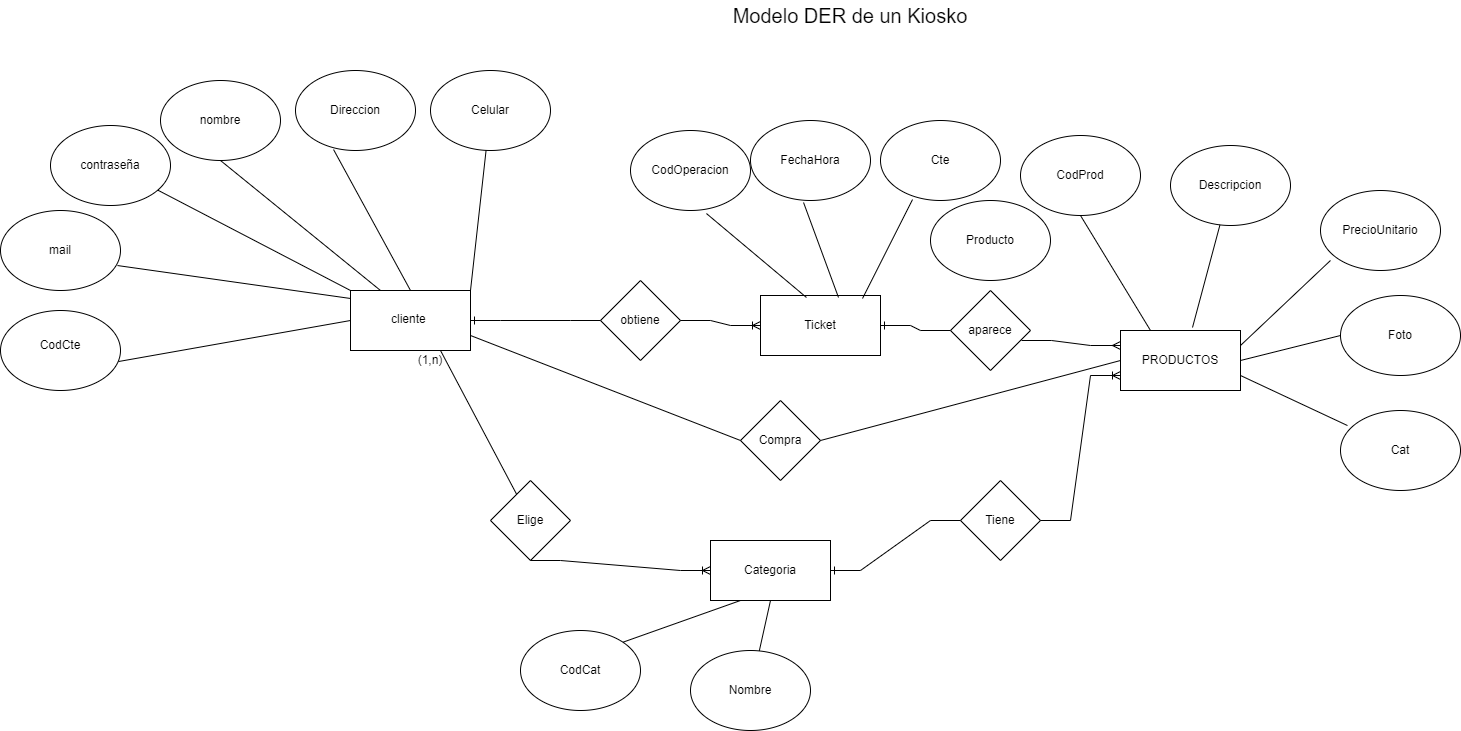

The diagram above was exported from draw.io. Its source (the exported page's mxGraphModel, read from the mxfile embedded in the PNG):
<mxGraphModel dx="880" dy="1568" grid="1" gridSize="10" guides="1" tooltips="1" connect="1" arrows="1" fold="1" page="1" pageScale="1" pageWidth="850" pageHeight="1100" math="0" shadow="0">
  <root>
    <mxCell id="0" />
    <mxCell id="1" parent="0" />
    <mxCell id="9ZGA1Cy-Pp3SCzkGTOnd-1" value="" style="rounded=0;whiteSpace=wrap;html=1;" vertex="1" parent="1">
      <mxGeometry x="360" y="220" width="120" height="60" as="geometry" />
    </mxCell>
    <mxCell id="9ZGA1Cy-Pp3SCzkGTOnd-2" value="Celular" style="ellipse;whiteSpace=wrap;html=1;" vertex="1" parent="1">
      <mxGeometry x="440" width="120" height="80" as="geometry" />
    </mxCell>
    <mxCell id="9ZGA1Cy-Pp3SCzkGTOnd-6" value="cliente" style="text;strokeColor=none;fillColor=none;spacingLeft=4;spacingRight=4;overflow=hidden;rotatable=0;points=[[0,0.5],[1,0.5]];portConstraint=eastwest;fontSize=12;whiteSpace=wrap;html=1;" vertex="1" parent="1">
      <mxGeometry x="395" y="235" width="60" height="30" as="geometry" />
    </mxCell>
    <mxCell id="9ZGA1Cy-Pp3SCzkGTOnd-9" value="" style="endArrow=none;html=1;rounded=0;exitX=1;exitY=0;exitDx=0;exitDy=0;" edge="1" parent="1" source="9ZGA1Cy-Pp3SCzkGTOnd-1" target="9ZGA1Cy-Pp3SCzkGTOnd-2">
      <mxGeometry relative="1" as="geometry">
        <mxPoint x="340" y="250" as="sourcePoint" />
        <mxPoint x="500" y="250" as="targetPoint" />
      </mxGeometry>
    </mxCell>
    <mxCell id="9ZGA1Cy-Pp3SCzkGTOnd-10" value="Direccion" style="ellipse;whiteSpace=wrap;html=1;" vertex="1" parent="1">
      <mxGeometry x="305" width="120" height="80" as="geometry" />
    </mxCell>
    <mxCell id="9ZGA1Cy-Pp3SCzkGTOnd-11" value="nombre" style="ellipse;whiteSpace=wrap;html=1;" vertex="1" parent="1">
      <mxGeometry x="170" y="10" width="120" height="80" as="geometry" />
    </mxCell>
    <mxCell id="9ZGA1Cy-Pp3SCzkGTOnd-14" value="contraseña" style="ellipse;whiteSpace=wrap;html=1;" vertex="1" parent="1">
      <mxGeometry x="60" y="55" width="120" height="80" as="geometry" />
    </mxCell>
    <mxCell id="9ZGA1Cy-Pp3SCzkGTOnd-16" value="mail" style="ellipse;whiteSpace=wrap;html=1;" vertex="1" parent="1">
      <mxGeometry x="10" y="140" width="120" height="80" as="geometry" />
    </mxCell>
    <mxCell id="9ZGA1Cy-Pp3SCzkGTOnd-18" value="" style="ellipse;whiteSpace=wrap;html=1;" vertex="1" parent="1">
      <mxGeometry x="10" y="240" width="120" height="80" as="geometry" />
    </mxCell>
    <mxCell id="9ZGA1Cy-Pp3SCzkGTOnd-19" value="CodCte" style="text;html=1;align=center;verticalAlign=middle;whiteSpace=wrap;rounded=0;" vertex="1" parent="1">
      <mxGeometry x="40" y="260" width="60" height="30" as="geometry" />
    </mxCell>
    <mxCell id="9ZGA1Cy-Pp3SCzkGTOnd-21" value="" style="endArrow=none;html=1;rounded=0;entryX=0.983;entryY=0.638;entryDx=0;entryDy=0;entryPerimeter=0;exitX=0;exitY=0.5;exitDx=0;exitDy=0;" edge="1" parent="1" source="9ZGA1Cy-Pp3SCzkGTOnd-1" target="9ZGA1Cy-Pp3SCzkGTOnd-18">
      <mxGeometry relative="1" as="geometry">
        <mxPoint x="340" y="250" as="sourcePoint" />
        <mxPoint x="350" y="350" as="targetPoint" />
      </mxGeometry>
    </mxCell>
    <mxCell id="9ZGA1Cy-Pp3SCzkGTOnd-23" value="" style="endArrow=none;html=1;rounded=0;entryX=0;entryY=0.133;entryDx=0;entryDy=0;entryPerimeter=0;exitX=0.975;exitY=0.688;exitDx=0;exitDy=0;exitPerimeter=0;" edge="1" parent="1" source="9ZGA1Cy-Pp3SCzkGTOnd-16" target="9ZGA1Cy-Pp3SCzkGTOnd-1">
      <mxGeometry relative="1" as="geometry">
        <mxPoint x="340" y="250" as="sourcePoint" />
        <mxPoint x="500" y="250" as="targetPoint" />
      </mxGeometry>
    </mxCell>
    <mxCell id="9ZGA1Cy-Pp3SCzkGTOnd-24" value="" style="endArrow=none;html=1;rounded=0;entryX=0.317;entryY=0.988;entryDx=0;entryDy=0;entryPerimeter=0;exitX=0.5;exitY=0;exitDx=0;exitDy=0;" edge="1" parent="1" source="9ZGA1Cy-Pp3SCzkGTOnd-1" target="9ZGA1Cy-Pp3SCzkGTOnd-10">
      <mxGeometry relative="1" as="geometry">
        <mxPoint x="340" y="250" as="sourcePoint" />
        <mxPoint x="500" y="250" as="targetPoint" />
      </mxGeometry>
    </mxCell>
    <mxCell id="9ZGA1Cy-Pp3SCzkGTOnd-25" value="" style="endArrow=none;html=1;rounded=0;exitX=0.25;exitY=0;exitDx=0;exitDy=0;entryX=0.5;entryY=1;entryDx=0;entryDy=0;" edge="1" parent="1" source="9ZGA1Cy-Pp3SCzkGTOnd-1" target="9ZGA1Cy-Pp3SCzkGTOnd-11">
      <mxGeometry relative="1" as="geometry">
        <mxPoint x="340" y="250" as="sourcePoint" />
        <mxPoint x="230" y="380" as="targetPoint" />
      </mxGeometry>
    </mxCell>
    <mxCell id="9ZGA1Cy-Pp3SCzkGTOnd-26" value="" style="endArrow=none;html=1;rounded=0;entryX=0;entryY=0;entryDx=0;entryDy=0;" edge="1" parent="1" source="9ZGA1Cy-Pp3SCzkGTOnd-14" target="9ZGA1Cy-Pp3SCzkGTOnd-1">
      <mxGeometry relative="1" as="geometry">
        <mxPoint x="340" y="250" as="sourcePoint" />
        <mxPoint x="500" y="250" as="targetPoint" />
      </mxGeometry>
    </mxCell>
    <mxCell id="9ZGA1Cy-Pp3SCzkGTOnd-27" value="Ticket" style="rounded=0;whiteSpace=wrap;html=1;" vertex="1" parent="1">
      <mxGeometry x="770" y="225" width="120" height="60" as="geometry" />
    </mxCell>
    <mxCell id="9ZGA1Cy-Pp3SCzkGTOnd-28" value="CodOperacion" style="ellipse;whiteSpace=wrap;html=1;" vertex="1" parent="1">
      <mxGeometry x="640" y="60" width="120" height="80" as="geometry" />
    </mxCell>
    <mxCell id="9ZGA1Cy-Pp3SCzkGTOnd-29" value="PRODUCTOS" style="rounded=0;whiteSpace=wrap;html=1;" vertex="1" parent="1">
      <mxGeometry x="1130" y="260" width="120" height="60" as="geometry" />
    </mxCell>
    <mxCell id="9ZGA1Cy-Pp3SCzkGTOnd-30" value="CodProd" style="ellipse;whiteSpace=wrap;html=1;" vertex="1" parent="1">
      <mxGeometry x="1030" y="65" width="120" height="80" as="geometry" />
    </mxCell>
    <mxCell id="9ZGA1Cy-Pp3SCzkGTOnd-31" value="Descripcion" style="ellipse;whiteSpace=wrap;html=1;" vertex="1" parent="1">
      <mxGeometry x="1180" y="75" width="120" height="80" as="geometry" />
    </mxCell>
    <mxCell id="9ZGA1Cy-Pp3SCzkGTOnd-32" value="PrecioUnitario" style="ellipse;whiteSpace=wrap;html=1;" vertex="1" parent="1">
      <mxGeometry x="1330" y="120" width="120" height="80" as="geometry" />
    </mxCell>
    <mxCell id="9ZGA1Cy-Pp3SCzkGTOnd-33" value="Foto" style="ellipse;whiteSpace=wrap;html=1;" vertex="1" parent="1">
      <mxGeometry x="1350" y="225" width="120" height="80" as="geometry" />
    </mxCell>
    <mxCell id="9ZGA1Cy-Pp3SCzkGTOnd-34" value="Compra" style="rhombus;whiteSpace=wrap;html=1;" vertex="1" parent="1">
      <mxGeometry x="750" y="330" width="80" height="80" as="geometry" />
    </mxCell>
    <mxCell id="9ZGA1Cy-Pp3SCzkGTOnd-35" value="Cat" style="ellipse;whiteSpace=wrap;html=1;" vertex="1" parent="1">
      <mxGeometry x="1350" y="340" width="120" height="80" as="geometry" />
    </mxCell>
    <mxCell id="9ZGA1Cy-Pp3SCzkGTOnd-39" value="Elige" style="rhombus;whiteSpace=wrap;html=1;" vertex="1" parent="1">
      <mxGeometry x="500" y="410" width="80" height="80" as="geometry" />
    </mxCell>
    <mxCell id="9ZGA1Cy-Pp3SCzkGTOnd-40" value="Tiene" style="rhombus;whiteSpace=wrap;html=1;" vertex="1" parent="1">
      <mxGeometry x="970" y="410" width="80" height="80" as="geometry" />
    </mxCell>
    <mxCell id="9ZGA1Cy-Pp3SCzkGTOnd-41" value="Categoria" style="rounded=0;whiteSpace=wrap;html=1;" vertex="1" parent="1">
      <mxGeometry x="720" y="470" width="120" height="60" as="geometry" />
    </mxCell>
    <mxCell id="9ZGA1Cy-Pp3SCzkGTOnd-42" value="CodCat" style="ellipse;whiteSpace=wrap;html=1;" vertex="1" parent="1">
      <mxGeometry x="530" y="560" width="120" height="80" as="geometry" />
    </mxCell>
    <mxCell id="9ZGA1Cy-Pp3SCzkGTOnd-43" value="Nombre" style="ellipse;whiteSpace=wrap;html=1;" vertex="1" parent="1">
      <mxGeometry x="700" y="580" width="120" height="80" as="geometry" />
    </mxCell>
    <mxCell id="9ZGA1Cy-Pp3SCzkGTOnd-45" value="" style="edgeStyle=entityRelationEdgeStyle;fontSize=12;html=1;endArrow=ERoneToMany;rounded=0;exitX=0.5;exitY=1;exitDx=0;exitDy=0;entryX=0;entryY=0.5;entryDx=0;entryDy=0;" edge="1" parent="1" source="9ZGA1Cy-Pp3SCzkGTOnd-39" target="9ZGA1Cy-Pp3SCzkGTOnd-41">
      <mxGeometry width="100" height="100" relative="1" as="geometry">
        <mxPoint x="750" y="530" as="sourcePoint" />
        <mxPoint x="850" y="430" as="targetPoint" />
      </mxGeometry>
    </mxCell>
    <mxCell id="9ZGA1Cy-Pp3SCzkGTOnd-47" value="" style="endArrow=none;html=1;rounded=0;entryX=0.75;entryY=1;entryDx=0;entryDy=0;" edge="1" parent="1" source="9ZGA1Cy-Pp3SCzkGTOnd-39" target="9ZGA1Cy-Pp3SCzkGTOnd-1">
      <mxGeometry relative="1" as="geometry">
        <mxPoint x="720" y="480" as="sourcePoint" />
        <mxPoint x="880" y="480" as="targetPoint" />
      </mxGeometry>
    </mxCell>
    <mxCell id="9ZGA1Cy-Pp3SCzkGTOnd-49" value="" style="edgeStyle=entityRelationEdgeStyle;fontSize=12;html=1;endArrow=ERone;endFill=1;rounded=0;entryX=1;entryY=0.5;entryDx=0;entryDy=0;" edge="1" parent="1" source="9ZGA1Cy-Pp3SCzkGTOnd-40" target="9ZGA1Cy-Pp3SCzkGTOnd-41">
      <mxGeometry width="100" height="100" relative="1" as="geometry">
        <mxPoint x="750" y="530" as="sourcePoint" />
        <mxPoint x="850" y="430" as="targetPoint" />
      </mxGeometry>
    </mxCell>
    <mxCell id="9ZGA1Cy-Pp3SCzkGTOnd-50" value="" style="edgeStyle=entityRelationEdgeStyle;fontSize=12;html=1;endArrow=ERoneToMany;rounded=0;entryX=0;entryY=0.75;entryDx=0;entryDy=0;exitX=1;exitY=0.5;exitDx=0;exitDy=0;" edge="1" parent="1" source="9ZGA1Cy-Pp3SCzkGTOnd-40" target="9ZGA1Cy-Pp3SCzkGTOnd-29">
      <mxGeometry width="100" height="100" relative="1" as="geometry">
        <mxPoint x="1061" y="470" as="sourcePoint" />
        <mxPoint x="1150" y="336.02" as="targetPoint" />
        <Array as="points">
          <mxPoint x="1120" y="320" />
        </Array>
      </mxGeometry>
    </mxCell>
    <mxCell id="9ZGA1Cy-Pp3SCzkGTOnd-51" value="(1,n)" style="text;html=1;align=center;verticalAlign=middle;whiteSpace=wrap;rounded=0;" vertex="1" parent="1">
      <mxGeometry x="410" y="275" width="60" height="30" as="geometry" />
    </mxCell>
    <mxCell id="9ZGA1Cy-Pp3SCzkGTOnd-52" value="" style="endArrow=none;html=1;rounded=0;entryX=0.25;entryY=1;entryDx=0;entryDy=0;exitX=1;exitY=0;exitDx=0;exitDy=0;" edge="1" parent="1" source="9ZGA1Cy-Pp3SCzkGTOnd-42" target="9ZGA1Cy-Pp3SCzkGTOnd-41">
      <mxGeometry relative="1" as="geometry">
        <mxPoint x="720" y="480" as="sourcePoint" />
        <mxPoint x="880" y="480" as="targetPoint" />
      </mxGeometry>
    </mxCell>
    <mxCell id="9ZGA1Cy-Pp3SCzkGTOnd-53" value="" style="endArrow=none;html=1;rounded=0;entryX=0.5;entryY=1;entryDx=0;entryDy=0;" edge="1" parent="1" source="9ZGA1Cy-Pp3SCzkGTOnd-43" target="9ZGA1Cy-Pp3SCzkGTOnd-41">
      <mxGeometry relative="1" as="geometry">
        <mxPoint x="720" y="480" as="sourcePoint" />
        <mxPoint x="880" y="480" as="targetPoint" />
      </mxGeometry>
    </mxCell>
    <mxCell id="9ZGA1Cy-Pp3SCzkGTOnd-54" value="" style="endArrow=none;html=1;rounded=0;entryX=0.633;entryY=1.038;entryDx=0;entryDy=0;entryPerimeter=0;exitX=0.383;exitY=0.033;exitDx=0;exitDy=0;exitPerimeter=0;" edge="1" parent="1" source="9ZGA1Cy-Pp3SCzkGTOnd-27" target="9ZGA1Cy-Pp3SCzkGTOnd-28">
      <mxGeometry relative="1" as="geometry">
        <mxPoint x="720" y="180" as="sourcePoint" />
        <mxPoint x="880" y="180" as="targetPoint" />
      </mxGeometry>
    </mxCell>
    <mxCell id="9ZGA1Cy-Pp3SCzkGTOnd-55" value="" style="endArrow=none;html=1;rounded=0;entryX=0.5;entryY=1;entryDx=0;entryDy=0;exitX=0.25;exitY=0;exitDx=0;exitDy=0;" edge="1" parent="1" source="9ZGA1Cy-Pp3SCzkGTOnd-29" target="9ZGA1Cy-Pp3SCzkGTOnd-30">
      <mxGeometry relative="1" as="geometry">
        <mxPoint x="720" y="180" as="sourcePoint" />
        <mxPoint x="880" y="180" as="targetPoint" />
      </mxGeometry>
    </mxCell>
    <mxCell id="9ZGA1Cy-Pp3SCzkGTOnd-56" value="" style="endArrow=none;html=1;rounded=0;exitX=0.6;exitY=-0.05;exitDx=0;exitDy=0;exitPerimeter=0;" edge="1" parent="1" source="9ZGA1Cy-Pp3SCzkGTOnd-29" target="9ZGA1Cy-Pp3SCzkGTOnd-31">
      <mxGeometry relative="1" as="geometry">
        <mxPoint x="1180" y="280" as="sourcePoint" />
        <mxPoint x="1340" y="280" as="targetPoint" />
      </mxGeometry>
    </mxCell>
    <mxCell id="9ZGA1Cy-Pp3SCzkGTOnd-57" value="" style="endArrow=none;html=1;rounded=0;entryX=0.083;entryY=0.875;entryDx=0;entryDy=0;entryPerimeter=0;exitX=1;exitY=0.25;exitDx=0;exitDy=0;" edge="1" parent="1" source="9ZGA1Cy-Pp3SCzkGTOnd-29" target="9ZGA1Cy-Pp3SCzkGTOnd-32">
      <mxGeometry relative="1" as="geometry">
        <mxPoint x="1180" y="280" as="sourcePoint" />
        <mxPoint x="1340" y="280" as="targetPoint" />
      </mxGeometry>
    </mxCell>
    <mxCell id="9ZGA1Cy-Pp3SCzkGTOnd-58" value="" style="endArrow=none;html=1;rounded=0;entryX=0.058;entryY=0.188;entryDx=0;entryDy=0;entryPerimeter=0;exitX=1;exitY=0.75;exitDx=0;exitDy=0;" edge="1" parent="1" source="9ZGA1Cy-Pp3SCzkGTOnd-29" target="9ZGA1Cy-Pp3SCzkGTOnd-35">
      <mxGeometry relative="1" as="geometry">
        <mxPoint x="1180" y="280" as="sourcePoint" />
        <mxPoint x="1340" y="280" as="targetPoint" />
      </mxGeometry>
    </mxCell>
    <mxCell id="9ZGA1Cy-Pp3SCzkGTOnd-59" value="" style="endArrow=none;html=1;rounded=0;entryX=0;entryY=0.5;entryDx=0;entryDy=0;exitX=1;exitY=0.5;exitDx=0;exitDy=0;" edge="1" parent="1" source="9ZGA1Cy-Pp3SCzkGTOnd-29" target="9ZGA1Cy-Pp3SCzkGTOnd-33">
      <mxGeometry relative="1" as="geometry">
        <mxPoint x="1180" y="280" as="sourcePoint" />
        <mxPoint x="1340" y="280" as="targetPoint" />
      </mxGeometry>
    </mxCell>
    <mxCell id="9ZGA1Cy-Pp3SCzkGTOnd-61" value="aparece" style="rhombus;whiteSpace=wrap;html=1;" vertex="1" parent="1">
      <mxGeometry x="960" y="220" width="80" height="80" as="geometry" />
    </mxCell>
    <mxCell id="9ZGA1Cy-Pp3SCzkGTOnd-62" value="obtiene" style="rhombus;whiteSpace=wrap;html=1;" vertex="1" parent="1">
      <mxGeometry x="610" y="210" width="80" height="80" as="geometry" />
    </mxCell>
    <mxCell id="9ZGA1Cy-Pp3SCzkGTOnd-63" value="FechaHora" style="ellipse;whiteSpace=wrap;html=1;" vertex="1" parent="1">
      <mxGeometry x="760" y="50" width="120" height="80" as="geometry" />
    </mxCell>
    <mxCell id="9ZGA1Cy-Pp3SCzkGTOnd-66" value="" style="edgeStyle=entityRelationEdgeStyle;fontSize=12;html=1;endArrow=ERmany;rounded=0;exitX=0.888;exitY=0.625;exitDx=0;exitDy=0;exitPerimeter=0;entryX=0;entryY=0.25;entryDx=0;entryDy=0;" edge="1" parent="1" source="9ZGA1Cy-Pp3SCzkGTOnd-61" target="9ZGA1Cy-Pp3SCzkGTOnd-29">
      <mxGeometry width="100" height="100" relative="1" as="geometry">
        <mxPoint x="920" y="290" as="sourcePoint" />
        <mxPoint x="1020" y="190" as="targetPoint" />
      </mxGeometry>
    </mxCell>
    <mxCell id="9ZGA1Cy-Pp3SCzkGTOnd-69" value="" style="endArrow=none;html=1;rounded=0;entryX=0.65;entryY=0.033;entryDx=0;entryDy=0;entryPerimeter=0;exitX=0.442;exitY=1.025;exitDx=0;exitDy=0;exitPerimeter=0;" edge="1" parent="1" source="9ZGA1Cy-Pp3SCzkGTOnd-63" target="9ZGA1Cy-Pp3SCzkGTOnd-27">
      <mxGeometry relative="1" as="geometry">
        <mxPoint x="470" y="240" as="sourcePoint" />
        <mxPoint x="630" y="240" as="targetPoint" />
      </mxGeometry>
    </mxCell>
    <mxCell id="9ZGA1Cy-Pp3SCzkGTOnd-70" value="" style="endArrow=none;html=1;rounded=0;entryX=1;entryY=0.75;entryDx=0;entryDy=0;exitX=0;exitY=0.5;exitDx=0;exitDy=0;" edge="1" parent="1" source="9ZGA1Cy-Pp3SCzkGTOnd-34" target="9ZGA1Cy-Pp3SCzkGTOnd-1">
      <mxGeometry relative="1" as="geometry">
        <mxPoint x="690" y="440" as="sourcePoint" />
        <mxPoint x="850" y="440" as="targetPoint" />
      </mxGeometry>
    </mxCell>
    <mxCell id="9ZGA1Cy-Pp3SCzkGTOnd-71" value="" style="endArrow=none;html=1;rounded=0;entryX=1;entryY=0.5;entryDx=0;entryDy=0;exitX=0;exitY=0.5;exitDx=0;exitDy=0;" edge="1" parent="1" source="9ZGA1Cy-Pp3SCzkGTOnd-29" target="9ZGA1Cy-Pp3SCzkGTOnd-34">
      <mxGeometry relative="1" as="geometry">
        <mxPoint x="690" y="440" as="sourcePoint" />
        <mxPoint x="850" y="440" as="targetPoint" />
      </mxGeometry>
    </mxCell>
    <mxCell id="9ZGA1Cy-Pp3SCzkGTOnd-73" value="&lt;font style=&quot;font-size: 20px;&quot;&gt;Modelo DER de un Kiosko&lt;/font&gt;" style="text;html=1;align=center;verticalAlign=middle;whiteSpace=wrap;rounded=0;" vertex="1" parent="1">
      <mxGeometry x="660" y="-70" width="400" height="30" as="geometry" />
    </mxCell>
    <mxCell id="9ZGA1Cy-Pp3SCzkGTOnd-75" value="" style="edgeStyle=entityRelationEdgeStyle;fontSize=12;html=1;endArrow=ERoneToMany;rounded=0;exitX=1;exitY=0.5;exitDx=0;exitDy=0;entryX=0;entryY=0.5;entryDx=0;entryDy=0;" edge="1" parent="1" source="9ZGA1Cy-Pp3SCzkGTOnd-62" target="9ZGA1Cy-Pp3SCzkGTOnd-27">
      <mxGeometry width="100" height="100" relative="1" as="geometry">
        <mxPoint x="670" y="330" as="sourcePoint" />
        <mxPoint x="770" y="230" as="targetPoint" />
      </mxGeometry>
    </mxCell>
    <mxCell id="9ZGA1Cy-Pp3SCzkGTOnd-76" value="" style="edgeStyle=entityRelationEdgeStyle;fontSize=12;html=1;endArrow=ERone;endFill=1;rounded=0;entryX=1;entryY=0.5;entryDx=0;entryDy=0;exitX=0;exitY=0.5;exitDx=0;exitDy=0;" edge="1" parent="1" source="9ZGA1Cy-Pp3SCzkGTOnd-62" target="9ZGA1Cy-Pp3SCzkGTOnd-1">
      <mxGeometry width="100" height="100" relative="1" as="geometry">
        <mxPoint x="670" y="330" as="sourcePoint" />
        <mxPoint x="770" y="230" as="targetPoint" />
      </mxGeometry>
    </mxCell>
    <mxCell id="9ZGA1Cy-Pp3SCzkGTOnd-77" value="" style="edgeStyle=entityRelationEdgeStyle;fontSize=12;html=1;endArrow=ERone;endFill=1;rounded=0;entryX=1;entryY=0.5;entryDx=0;entryDy=0;exitX=0;exitY=0.5;exitDx=0;exitDy=0;" edge="1" parent="1" source="9ZGA1Cy-Pp3SCzkGTOnd-61" target="9ZGA1Cy-Pp3SCzkGTOnd-27">
      <mxGeometry width="100" height="100" relative="1" as="geometry">
        <mxPoint x="670" y="330" as="sourcePoint" />
        <mxPoint x="770" y="230" as="targetPoint" />
      </mxGeometry>
    </mxCell>
    <mxCell id="9ZGA1Cy-Pp3SCzkGTOnd-78" value="Cte" style="ellipse;whiteSpace=wrap;html=1;" vertex="1" parent="1">
      <mxGeometry x="890" y="50" width="120" height="80" as="geometry" />
    </mxCell>
    <mxCell id="9ZGA1Cy-Pp3SCzkGTOnd-79" value="Producto" style="ellipse;whiteSpace=wrap;html=1;" vertex="1" parent="1">
      <mxGeometry x="940" y="130" width="120" height="80" as="geometry" />
    </mxCell>
    <mxCell id="9ZGA1Cy-Pp3SCzkGTOnd-80" value="" style="endArrow=none;html=1;rounded=0;entryX=0.267;entryY=0.988;entryDx=0;entryDy=0;entryPerimeter=0;exitX=0.85;exitY=0.05;exitDx=0;exitDy=0;exitPerimeter=0;" edge="1" parent="1" source="9ZGA1Cy-Pp3SCzkGTOnd-27" target="9ZGA1Cy-Pp3SCzkGTOnd-78">
      <mxGeometry relative="1" as="geometry">
        <mxPoint x="870" y="220" as="sourcePoint" />
        <mxPoint x="800" y="280" as="targetPoint" />
      </mxGeometry>
    </mxCell>
  </root>
</mxGraphModel>